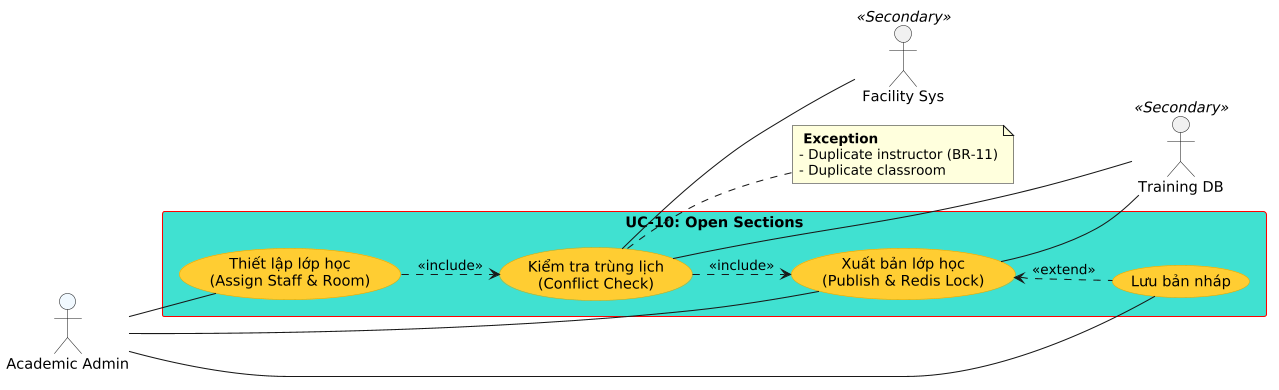

The diagram above was rendered by PlantUML. Its source (embedded in the PNG):
@startuml
' Tối ưu hóa kích thước và khoảng cách
skinparam dpi 100
skinparam packageStyle rectangle
skinparam nodesep 20
skinparam ranksep 30

' Màu sắc chuẩn theo mẫu bạn thích
skinparam usecase {
    BackgroundColor #FFCC33
    BorderColor #E0A800
}
skinparam package {
    BackgroundColor #40E0D0
    BorderColor #FF0000
}

left to right direction

actor "Academic Admin" as admin #AliceBlue
actor "Training DB" as db <<Secondary>>
actor "Facility Sys" as facility <<Secondary>>

package "UC-10: Open Sections" {
    usecase "Thiết lập lớp học\n(Assign Staff & Room)" as UC_Setup
    usecase "Kiểm tra trùng lịch\n(Conflict Check)" as UC_Check
    usecase "Xuất bản lớp học\n(Publish & Redis Lock)" as UC_Publish
    usecase "Lưu bản nháp" as UC_Draft

    admin -- UC_Setup
    admin -- UC_Draft
    admin -- UC_Publish

    ' Quan hệ tinh gọn
    UC_Setup ..> UC_Check : <<include>>
    UC_Check ..> UC_Publish : <<include>>
    UC_Publish <.. UC_Draft : <<extend>>

    ' Kết nối hệ thống ngoài
    UC_Check -- db
    UC_Check -- facility
    UC_Publish -- db
}

note right of UC_Check
   **Exception**
  - Duplicate instructor (BR-11)
  - Duplicate classroom
end note
@enduml